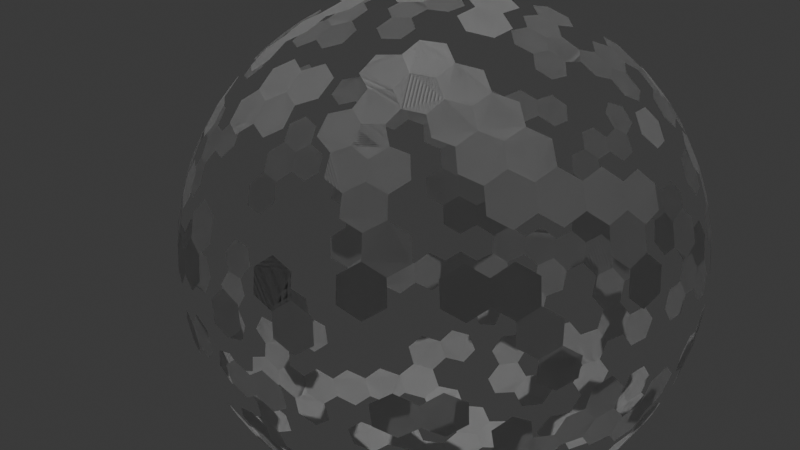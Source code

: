 # Source: example02.blend  (saved by Blender 4.4.32; exported with 4.5.12 LTS)
import bpy
from mathutils import Matrix  # noqa: F401  (used for matrix-valued properties, if any)

bpy.ops.wm.read_factory_settings(use_empty=True)
scene = bpy.context.scene
scene.name = 'Scene'

# ---- collections
col_collection = bpy.data.collections.new('Collection'); scene.collection.children.link(col_collection)

# ---- materials (node trees are filled in below, after node groups)
mat_material = bpy.data.materials.new('Material')
mat_material.alpha_threshold = 0.0
mat_material.roughness = 0.5
mat_material.line_color = (0.0, 0.0, 0.0, 1.0)

# ---- node groups
ng_geometry_nodes = bpy.data.node_groups.new('Geometry Nodes', 'GeometryNodeTree')
_s = ng_geometry_nodes.interface.new_socket(name='Geometry', in_out='OUTPUT', socket_type='NodeSocketGeometry')
_s = ng_geometry_nodes.interface.new_socket(name='Geometry', in_out='INPUT', socket_type='NodeSocketGeometry')
_s = ng_geometry_nodes.interface.new_socket(name='Radius', in_out='INPUT', socket_type='NodeSocketFloat')
_s.subtype = 'DISTANCE'
_s.default_value = 1.0
_s.min_value = 0.0
_s = ng_geometry_nodes.interface.new_socket(name='Subdivisions', in_out='INPUT', socket_type='NodeSocketInt')
_s = ng_geometry_nodes.interface.new_socket(name='Probability', in_out='INPUT', socket_type='NodeSocketFloat')
_s.subtype = 'FACTOR'
_s.default_value = 0.8533
_s.min_value = 0.0
_s.max_value = 1.0
_s = ng_geometry_nodes.interface.new_socket(name='Offset Scale', in_out='INPUT', socket_type='NodeSocketFloat')
_s.default_value = 1.0
ng_geometry_nodes.is_modifier = True
_N = ng_geometry_nodes.nodes; _L = ng_geometry_nodes.links
n0 = _N.new('NodeGroupInput'); n0.name = 'Group Input'; n0.location = (-424, 50)
n1 = _N.new('NodeGroupOutput'); n1.name = 'Group Output'; n1.location = (1947, -4)
n2 = _N.new('GeometryNodeMeshIcoSphere'); n2.name = 'Ico Sphere'; n2.location = (-78, 44)
n3 = _N.new('GeometryNodeDualMesh'); n3.name = 'Dual Mesh'; n3.location = (223, 51)
n4 = _N.new('GeometryNodeDeleteGeometry'); n4.name = 'Delete Geometry'; n4.location = (453, 53)
n4.domain = 'FACE'
n5 = _N.new('FunctionNodeRandomValue'); n5.name = 'Random Value'; n5.location = (222, -110)
n5.data_type = 'BOOLEAN'
n6 = _N.new('GeometryNodeExtrudeMesh'); n6.name = 'Extrude Mesh'; n6.location = (944, -91)
n7 = _N.new('GeometryNodeJoinGeometry'); n7.name = 'Join Geometry'; n7.location = (1349, 109)
n8 = _N.new('GeometryNodeSetMaterial'); n8.name = 'Set Material'; n8.location = (1680, 69)
n8.inputs[2].default_value = mat_material
n9 = _N.new('GeometryNodeFlipFaces'); n9.name = 'Flip Faces'; n9.location = (714, -53)
_L.new(n0.outputs[1], n2.inputs[0])
_L.new(n0.outputs[2], n2.inputs[1])
_L.new(n2.outputs[0], n3.inputs[0])
_L.new(n3.outputs[0], n4.inputs[0])
_L.new(n5.outputs[3], n4.inputs[1])
_L.new(n0.outputs[3], n5.inputs[6])
_L.new(n9.outputs[0], n6.inputs[0])
_L.new(n6.outputs[0], n7.inputs[0])
_L.new(n8.outputs[0], n1.inputs[0])
_L.new(n0.outputs[4], n6.inputs[3])
_L.new(n4.outputs[0], n7.inputs[0])
_L.new(n7.outputs[0], n8.inputs[0])
_L.new(n4.outputs[0], n9.inputs[0])
n1.is_active_output = True

# ---- material node trees
mat_material.use_nodes = True; mat_material.node_tree.nodes.clear()
_N = mat_material.node_tree.nodes; _L = mat_material.node_tree.links
n0 = _N.new('ShaderNodeOutputMaterial'); n0.name = 'Material Output'; n0.location = (300, 300)
n1 = _N.new('ShaderNodeBsdfPrincipled'); n1.name = 'Principled BSDF'; n1.location = (10, 300)
n1.inputs[3].default_value = 1.45
_L.new(n1.outputs[0], n0.inputs[0])
n0.is_active_output = True

# ---- world
world_world = bpy.data.worlds.new('World'); scene.world = world_world
world_world.use_nodes = True; world_world.node_tree.nodes.clear()
_N = world_world.node_tree.nodes; _L = world_world.node_tree.links
n0 = _N.new('ShaderNodeOutputWorld'); n0.name = 'World Output'; n0.location = (300, 300)
n1 = _N.new('ShaderNodeBackground'); n1.name = 'Background'; n1.location = (10, 300)
n1.inputs[0].default_value = (0.05088, 0.05088, 0.05088, 1.0)
_L.new(n1.outputs[0], n0.inputs[0])
n0.is_active_output = True
world_world.color = (0.05088, 0.05088, 0.05088)
world_world.sun_shadow_jitter_overblur = 0.0

# ---- cameras
cam_camera = bpy.data.cameras.new('Camera')

# ---- lights
light_sun = bpy.data.lights.new('Sun', 'SUN')
light_sun.energy = 1.0

# ---- meshes
me_cube = bpy.data.meshes.new('Cube')
me_cube.from_pydata([(1.0, 1.0, 1.0), (1.0, 1.0, -1.0), (1.0, -1.0, 1.0), (1.0, -1.0, -1.0), (-1.0, 1.0, 1.0), (-1.0, 1.0, -1.0), (-1.0, -1.0, 1.0), (-1.0, -1.0, -1.0)], [], [(0, 4, 6, 2), (3, 2, 6, 7), (7, 6, 4, 5), (5, 1, 3, 7), (1, 0, 2, 3), (5, 4, 0, 1)])
_uv = me_cube.uv_layers.new(name='UVMap')
_uv.uv.foreach_set('vector', [0.625, 0.5, 0.875, 0.5, 0.875, 0.75, 0.625, 0.75, 0.375, 0.75, 0.625, 0.75, 0.625, 1.0, 0.375, 1.0, 0.375, 0.0, 0.625, 0.0, 0.625, 0.25, 0.375, 0.25, 0.125, 0.5, 0.375, 0.5, 0.375, 0.75, 0.125, 0.75, 0.375, 0.5, 0.625, 0.5, 0.625, 0.75, 0.375, 0.75, 0.375, 0.25, 0.625, 0.25, 0.625, 0.5, 0.375, 0.5])
me_cube.materials.append(mat_material)
me_cube.use_mirror_vertex_groups = False
me_cube.update()

# ---- objects
ob_targetgeometry = bpy.data.objects.new('TargetGeometry', me_cube)
ob_camera = bpy.data.objects.new('Camera', cam_camera)
ob_sun = bpy.data.objects.new('Sun', light_sun)

# ---- transforms, parenting, visibility, modifiers, constraints
ob_targetgeometry.location = (0.0, 0.0, 0.0)
ob_targetgeometry.lock_rotations_4d = False
ob_targetgeometry.empty_display_type = 'ARROWS'
ob_targetgeometry.lineart.crease_threshold = 0.0
_m = ob_targetgeometry.modifiers.new('GeometryNodes', 'NODES')
_m.node_group = ng_geometry_nodes
_gi = [s.identifier for s in ng_geometry_nodes.interface.items_tree if s.item_type == 'SOCKET' and s.in_out == 'INPUT']
_m[_gi[1]] = 2.968  # Radius
_m[_gi[2]] = 4  # Subdivisions
_m[_gi[3]] = 0.6277  # Probability
_m[_gi[4]] = 0.0  # Offset Scale
ob_camera.location = (6.64, -10.62, 1.815)
ob_camera.rotation_euler = (1.445, -5.968e-07, 0.5969)
ob_sun.location = (0.0, 0.0, 0.0)

# ---- collection membership
col_collection.objects.link(ob_targetgeometry)
col_collection.objects.link(ob_camera)
col_collection.objects.link(ob_sun)

# ---- scene / render settings (as saved in the file)
scene.camera = ob_camera
scene.frame_start = 1; scene.frame_end = 250; scene.frame_set(1)
scene.render.engine = 'BLENDER_EEVEE_NEXT'
bpy.context.view_layer.update()
